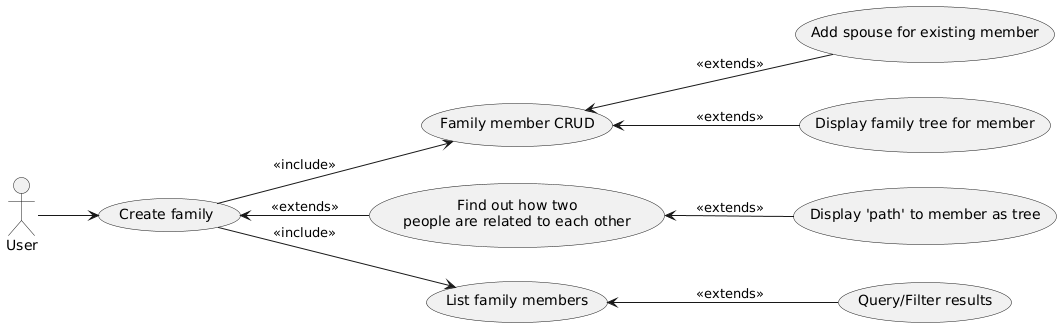

The diagram above was rendered by PlantUML. Its source (embedded in the PNG):
@startuml
left to right direction

:User: as user

usecase US1 as "Create family"
usecase US2 as "Family member CRUD"
usecase US3 as "Add spouse for existing member"
usecase US4 as "Find out how two\npeople are related to each other"
usecase US5 as "Display family tree for member"
usecase US6 as "Display 'path' to member as tree"
usecase US7 as "List family members"
usecase US8 as "Query/Filter results"

user --> US1
US1 --> US2 : <<include>>
US1 --> US7 : <<include>>
US2 <-- US3 : <<extends>>
US1 <-- US4 : <<extends>>
US2 <-- US5 : <<extends>>
US4 <-- US6 : <<extends>>
US7 <-- US8 : <<extends>>
@enduml